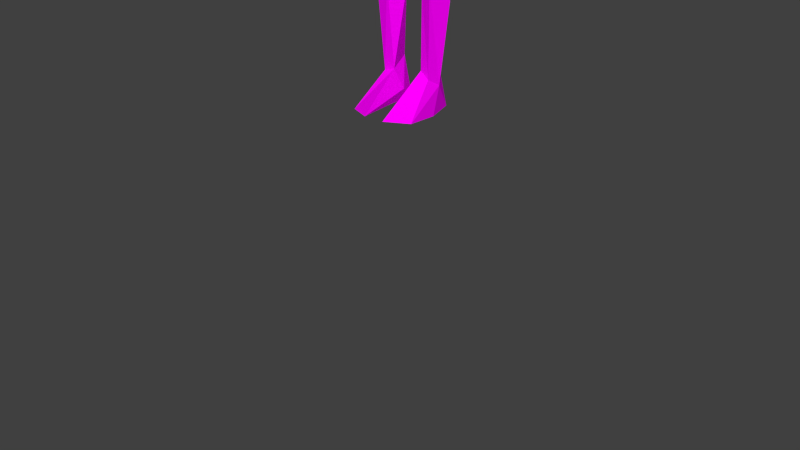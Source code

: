 # Source: woodenBoss.blend  (saved by Blender 3.2.14; exported with 4.5.12 LTS)
import bpy
from mathutils import Matrix  # noqa: F401  (used for matrix-valued properties, if any)

bpy.ops.wm.read_factory_settings(use_empty=True)
scene = bpy.context.scene
scene.name = 'Scene'

# ---- collections
col_collection_1 = bpy.data.collections.new('Collection 1'); scene.collection.children.link(col_collection_1)

# ---- images (referenced by path relative to the original .blend; pixels are not part of the script)
import os
ASSET_DIR = os.environ.get("B2B_ASSET_DIR", "")  # directory of the original .blend (textures are referenced by path, not embedded)
HERE = os.path.dirname(os.path.abspath(__file__))  # packed textures are extracted next to this script under _unpacked/

def load_image(name, relpath, width, height, colorspace="sRGB"):
    """Load a texture the original file referenced (path relative to the .blend, or extracted next to this script)."""
    p = next((c for c in (os.path.join(HERE, relpath), os.path.join(ASSET_DIR, relpath)) if relpath and os.path.exists(c)), "")
    if p:
        img = bpy.data.images.load(p, check_existing=True)
        img.name = name
    else:  # same state as the original file: an image datablock whose file is absent (Cycles renders it pink)
        img = bpy.data.images.new(name, width, height)
        img.source = "FILE"
        img.filepath = "//" + (relpath or name)
    img.colorspace_settings.name = colorspace
    return img
img_woodenskintex_png = load_image('woodenSkinTex.png', 'woodenSkinTex.png', 1024, 1024, 'sRGB')
img_stonetexturetex_png = load_image('stoneTextureTex.png', 'stoneTextureTex.png', 1024, 1024, 'sRGB')

# ---- materials (node trees are filled in below, after node groups)
mat_wooden_body = bpy.data.materials.new('Wooden Body')
mat_wooden_body.use_transparent_shadow = False
mat_stone_leg = bpy.data.materials.new('Stone Leg')
mat_stone_leg.use_transparent_shadow = False

# ---- material node trees
mat_wooden_body.use_nodes = True; mat_wooden_body.node_tree.nodes.clear()
_N = mat_wooden_body.node_tree.nodes; _L = mat_wooden_body.node_tree.links
n0 = _N.new('ShaderNodeOutputMaterial'); n0.name = 'Material Output'; n0.location = (300, 300)
n1 = _N.new('ShaderNodeBsdfPrincipled'); n1.name = 'Principled BSDF'; n1.location = (10, 300)
n1.distribution = 'GGX'
n1.subsurface_method = 'RANDOM_WALK_SKIN'
n1.inputs[2].default_value = 1.0
n1.inputs[3].default_value = 1.45
n1.inputs[11].default_value = 1.01
n1.inputs[13].default_value = 0.0
n1.inputs[20].default_value = 0.0
n1.inputs[27].default_value = (0.0, 0.0, 0.0, 1.0)
n1.inputs[28].default_value = 1.0
n2 = _N.new('ShaderNodeMapping'); n2.name = 'Mapping'; n2.location = (-590, 144)
n2.width = 240
n3 = _N.new('ShaderNodeTexCoord'); n3.name = 'Texture Coordinate'; n3.location = (-790, 127)
n4 = _N.new('ShaderNodeTexImage'); n4.name = 'Image Texture'; n4.location = (-290, 115)
n4.image = img_woodenskintex_png
n4.interpolation = 'Closest'
_L.new(n1.outputs[0], n0.inputs[0])
_L.new(n4.outputs[0], n1.inputs[0])
_L.new(n2.outputs[0], n4.inputs[0])
_L.new(n3.outputs[2], n2.inputs[0])
n0.is_active_output = True
mat_stone_leg.use_nodes = True; mat_stone_leg.node_tree.nodes.clear()
_N = mat_stone_leg.node_tree.nodes; _L = mat_stone_leg.node_tree.links
n0 = _N.new('ShaderNodeOutputMaterial'); n0.name = 'Material Output'; n0.location = (300, 300)
n1 = _N.new('ShaderNodeBsdfPrincipled'); n1.name = 'Principled BSDF'; n1.location = (10, 300)
n1.distribution = 'GGX'
n1.subsurface_method = 'RANDOM_WALK_SKIN'
n1.inputs[2].default_value = 1.0
n1.inputs[3].default_value = 1.45
n1.inputs[11].default_value = 1.01
n1.inputs[13].default_value = 0.0
n1.inputs[20].default_value = 0.0
n1.inputs[27].default_value = (0.0, 0.0, 0.0, 1.0)
n1.inputs[28].default_value = 1.0
n2 = _N.new('ShaderNodeMapping'); n2.name = 'Mapping'; n2.location = (-490, 111)
n2.width = 240
n3 = _N.new('ShaderNodeTexCoord'); n3.name = 'Texture Coordinate'; n3.location = (-690, 94)
n4 = _N.new('ShaderNodeTexImage'); n4.name = 'Image Texture'; n4.location = (-190, 82)
n4.image = img_stonetexturetex_png
n4.interpolation = 'Closest'
_L.new(n1.outputs[0], n0.inputs[0])
_L.new(n4.outputs[0], n1.inputs[0])
_L.new(n2.outputs[0], n4.inputs[0])
_L.new(n3.outputs[2], n2.inputs[0])
n0.is_active_output = True

# ---- world
world_world = bpy.data.worlds.new('World'); scene.world = world_world
world_world.color = (0.05088, 0.05088, 0.05088)
world_world.use_sun_shadow = False
world_world.sun_shadow_jitter_overblur = 0.0
world_world.cycles.sampling_method = 'MANUAL'
world_world.cycles.sample_map_resolution = 256

# ---- meshes
me_male = bpy.data.meshes.new('male')
me_male.from_pydata([(0.09438, -0.138, 2.533), (0.0953, -0.09768, 2.254), (0.1818, -0.04171, 2.424), (0.01669, -0.02997, 2.345), (0.1181, 0.04721, 2.28), (0.152, 0.09505, 2.715), (0.06343, 0.04993, 2.272), (0.0796, -0.03019, 2.125), (0.03737, 0.03317, 2.101), (0.1268, -0.04319, 2.156), (0.1658, 0.03533, 2.083), (0.09746, 0.1072, 2.097), (0.0681, -0.01757, 1.797), (0.03823, 0.02642, 1.695), (0.1069, -0.01961, 1.767), (0.08338, 0.07686, 1.808), (0.1242, 0.03073, 1.736), (0.1077, 0.1012, 1.626), (0.1395, -0.02392, 1.625), (0.05784, 0.09707, 1.621), (0.038, -0.06844, 1.64), (0.03634, -0.2163, 1.634), (0.1752, -0.004711, 2.875), (0.03994, 0.08172, 2.711), (-0.0034, 0.1306, 2.831), (0.137, 0.1369, 2.82), (-0.005125, -0.007663, 2.709), (0.05349, -0.0965, 2.772), (0.153, 0.01418, 3.087), (0.2229, 0.006223, 3.365), (0.3399, 0.01466, 3.406), (0.3664, 0.07516, 3.436), (0.3225, 0.1278, 3.408), (0.2443, 0.1408, 3.351), (0.2327, 0.08301, 3.316), (0.07371, 0.07386, 3.476), (0.1366, 0.1479, 3.428), (0.1045, 0.1872, 3.352), (0.4671, 0.005668, 3.349), (0.5205, 0.1124, 3.359), (0.826, 0.02799, 3.384), (0.828, 0.05975, 3.345), (0.8231, 0.0463, 3.403), (0.8398, 0.08955, 3.389), (0.1327, 0.1777, 3.225), (0.1243, -0.07982, 3.243), (0.1079, -0.1207, 2.905), (0.9474, 0.01944, 3.354), (0.9099, -0.001621, 3.356), (0.9595, 0.1128, 3.357), (1.094, 0.001477, 3.375), (1.042, 0.1304, 3.374), (0.1437, -0.1692, 1.637), (0.919, 0.004785, 3.322), (1.005, -0.006943, 3.335), (0.03071, 0.1102, 3.548), (0.02424, -0.09281, 3.582), (0.01977, -0.08215, 3.653), (0.05019, -0.08047, 3.652), (0.02881, -0.08156, 3.661), (0.03619, -0.08541, 3.647), (0.08037, 0.03069, 3.606), (0.05299, -0.08313, 3.688), (0.04263, -0.006465, 3.531), (0.07311, -0.01704, 3.751), (0.03285, 0.09387, 3.779), (0.09132, 0.04901, 3.667), (0.06597, 0.1115, 3.712), (-0.1046, -0.139, 2.532), (-0.1036, -0.0981, 2.255), (-0.2072, -0.04205, 2.542), (-0.02812, -0.02743, 2.329), (-0.1297, 0.04692, 2.273), (-0.07298, 0.05048, 2.269), (-0.09147, -0.03404, 2.134), (-0.04817, 0.03494, 2.104), (-0.1498, -0.02755, 2.136), (-0.1772, 0.03496, 2.077), (-0.1081, 0.1074, 2.1), (-0.07102, -0.01572, 1.775), (-0.1162, -0.01997, 1.762), (-0.09304, 0.0773, 1.807), (-0.1334, 0.03149, 1.77), (-0.1228, 0.09886, 1.622), (-0.06896, 0.09719, 1.621), (-0.05969, -0.04464, 1.636), (-0.04999, -0.2215, 1.636), (-0.1614, -0.1583, 1.622), (-0.1742, -0.001517, 2.97), (-0.1548, 0.1194, 2.8), (-0.06846, 0.0862, 2.685), (-0.1186, 0.07428, 3.0), (-0.006288, 0.127, 2.752), (-0.07048, -0.09792, 2.782), (-0.1343, -0.101, 2.889), (-0.005133, -0.1383, 2.984), (0.08705, 0.09082, 2.995), (-0.00516, -0.1101, 3.241), (-0.2327, 0.00426, 3.363), (-0.3516, 0.01502, 3.406), (-0.3574, 0.07692, 3.438), (-0.3104, 0.1308, 3.409), (-0.2654, 0.142, 3.36), (-0.1424, 0.1728, 3.211), (-0.2376, 0.08581, 3.319), (0.0556, -0.07836, 3.343), (0.04214, -0.01345, 3.433), (-0.06574, 0.0002202, 3.439), (-0.0936, -0.05166, 3.376), (-0.0807, 0.06844, 3.479), (-0.1483, 0.1674, 3.411), (-0.4656, 0.005919, 3.35), (-0.6797, 0.06144, 3.413), (-0.4867, 0.05682, 3.318), (-0.8427, 0.02675, 3.385), (-0.8433, 0.05676, 3.343), (-0.8561, 0.09592, 3.378), (-0.1357, -0.07935, 3.247), (-0.06224, -0.1457, 2.912), (-0.00563, -0.1309, 2.806), (-0.04392, 0.1081, 3.553), (-0.9538, 0.007316, 3.363), (-1.104, 0.002505, 3.379), (-1.041, 0.1302, 3.373), (-0.04498, 0.01448, 1.687), (-0.9393, 0.009491, 3.331), (-1.008, -0.0193, 3.331), (0.01078, -0.1002, 3.585), (-0.003637, -0.1035, 3.583), (-0.004891, -0.1236, 3.613), (-0.005958, -0.09402, 3.528), (-0.03382, -0.09312, 3.584), (-0.02794, -0.07953, 3.651), (-0.05935, -0.0792, 3.65), (-0.04216, -0.08701, 3.659), (-0.07629, -0.03924, 3.592), (-0.005678, -0.09565, 3.657), (-0.01898, -0.02474, 3.517), (-0.005065, 0.1465, 3.668), (-0.08509, 0.03036, 3.603), (-0.1023, 0.04788, 3.667), (-0.003223, -0.05926, 3.775), (-0.0783, -0.03466, 3.755), (-0.07916, 0.1042, 3.734)], [], [(3, 1, 0), (9, 2, 1), (9, 10, 2), (11, 6, 4), (18, 20, 19), (25, 24, 96), (28, 46, 22), (32, 33, 37), (38, 30, 29), (32, 39, 33), (39, 34, 33), (40, 42, 31), (34, 39, 41), (34, 29, 45), (33, 34, 44), (44, 34, 28), (28, 45, 46), (45, 28, 34), (36, 37, 55), (46, 119, 27), (95, 46, 97), (95, 118, 46), (43, 42, 51), (21, 52, 14), (14, 52, 16), (18, 17, 16), (20, 21, 13), (20, 13, 19), (48, 54, 47), (47, 54, 53), (106, 105, 29), (23, 5, 6), (58, 62, 59), (63, 56, 130), (35, 63, 106), (138, 67, 55), (55, 61, 35), (60, 127, 56), (66, 67, 64), (61, 55, 67), (47, 50, 48), (69, 71, 68), (73, 72, 89), (74, 79, 75), (89, 92, 90), (24, 89, 91), (92, 23, 90), (23, 26, 90), (26, 27, 93), (91, 96, 24), (44, 103, 110), (99, 111, 98), (98, 107, 99), (104, 102, 103), (91, 103, 96), (108, 105, 106), (111, 114, 115), (118, 95, 97), (88, 91, 89), (110, 37, 44), (110, 109, 120), (122, 114, 112), (115, 123, 116), (116, 123, 112), (81, 124, 84), (124, 85, 84), (123, 125, 121), (126, 121, 125), (108, 107, 98), (89, 90, 73), (68, 93, 94), (131, 130, 128), (133, 134, 135), (132, 133, 136), (127, 129, 131), (137, 107, 106), (139, 120, 109), (139, 109, 135), (135, 131, 133), (135, 140, 139), (138, 143, 65), (140, 143, 139), (129, 136, 131), (132, 136, 134), (7, 1, 3, 8), (2, 0, 1), (2, 4, 5), (6, 5, 4), (4, 2, 10, 11), (7, 9, 1), (8, 3, 6, 11), (7, 8, 13, 12), (15, 11, 10, 16), (15, 13, 8, 11), (14, 9, 7, 12), (16, 10, 9, 14), (92, 25, 5, 23), (17, 18, 19), (35, 106, 30, 31), (25, 92, 24), (96, 28, 22), (37, 33, 44), (32, 36, 35, 31), (32, 37, 36), (43, 39, 31, 42), (37, 120, 55), (38, 40, 30), (30, 40, 31), (34, 38, 29), (39, 32, 31), (38, 34, 41), (51, 49, 41, 43), (29, 30, 106), (45, 29, 105), (45, 105, 97), (96, 44, 28), (38, 41, 40), (39, 43, 41), (46, 45, 97), (119, 46, 118), (22, 5, 25), (22, 25, 96), (36, 55, 35), (40, 48, 42), (20, 18, 52, 21), (48, 40, 41, 53), (18, 16, 52), (16, 17, 15), (17, 19, 15), (15, 19, 13), (12, 21, 14), (13, 21, 12), (23, 6, 3, 26), (47, 53, 49), (41, 49, 53), (48, 53, 54), (26, 3, 0, 27), (2, 22, 46, 0), (5, 22, 2), (0, 46, 27), (56, 63, 61, 58), (141, 136, 62), (137, 63, 130), (136, 57, 59, 62), (56, 128, 130), (127, 60, 57, 136), (64, 62, 61, 66), (106, 63, 137), (62, 64, 141), (35, 61, 63), (47, 49, 51, 50), (58, 61, 62), (58, 60, 56), (64, 65, 141), (64, 67, 65), (138, 65, 67), (66, 61, 67), (127, 136, 129), (48, 50, 42), (42, 50, 51), (69, 68, 70, 76), (89, 72, 76, 70), (74, 75, 71, 69), (72, 78, 77, 76), (74, 69, 76), (73, 71, 75, 78), (81, 82, 77, 78), (78, 72, 73), (81, 78, 75, 79), (80, 79, 74, 76), (82, 80, 76, 77), (83, 84, 85, 87), (81, 79, 124), (99, 107, 109, 100), (24, 92, 89), (102, 110, 103), (101, 100, 109, 110), (102, 101, 110), (112, 114, 99, 100), (110, 120, 37), (99, 114, 111), (113, 104, 98, 111), (104, 103, 91, 88), (102, 112, 101), (100, 101, 112), (104, 113, 102), (104, 117, 98), (117, 105, 108), (108, 98, 117), (97, 105, 117), (96, 103, 44), (88, 94, 117, 104), (115, 116, 102, 113), (113, 111, 115), (97, 117, 94, 118), (112, 102, 116), (94, 93, 119, 118), (93, 27, 119), (87, 86, 79, 80), (106, 107, 108), (122, 121, 114), (112, 123, 122), (115, 114, 126, 125), (85, 86, 87), (86, 85, 124), (124, 79, 86), (81, 83, 82), (81, 84, 83), (80, 82, 87), (87, 82, 83), (121, 126, 114), (90, 26, 71, 73), (125, 123, 115), (26, 93, 68, 71), (70, 68, 94, 88), (70, 88, 89), (134, 136, 141, 142), (65, 143, 142, 141), (137, 130, 135), (131, 135, 130), (137, 109, 107), (135, 109, 137), (120, 138, 55), (142, 140, 135), (135, 134, 142), (133, 131, 136), (140, 142, 143), (138, 120, 143), (139, 143, 120), (121, 122, 123)])
me_male.polygons.foreach_set('material_index', [1, 1, 1, 1, 1, 0, 0, 0, 0, 0, 0, 0, 0, 0, 0, 0, 0, 0, 0, 0, 0, 0, 0, 1, 1, 1, 1, 1, 0, 0, 0, 1, 0, 0, 0, 0, 0, 0, 0, 0, 0, 0, 0, 0, 0, 0, 0, 0, 0, 0, 0, 0, 0, 0, 0, 0, 0, 0, 0, 0, 0, 0, 0, 0, 0, 0, 0, 0, 0, 0, 0, 0, 0, 0, 0, 0, 0, 0, 0, 0, 0, 0, 0, 0, 1, 1, 1, 1, 1, 1, 1, 1, 1, 1, 1, 1, 0, 1, 0, 0, 0, 0, 0, 0, 0, 0, 0, 0, 0, 0, 0, 0, 0, 0, 0, 0, 0, 0, 0, 0, 1, 0, 0, 0, 1, 0, 1, 1, 1, 1, 1, 1, 1, 0, 0, 0, 1, 1, 1, 1, 0, 0, 0, 0, 0, 0, 0, 0, 0, 0, 0, 0, 0, 0, 0, 0, 0, 0, 0, 0, 0, 0, 0, 0, 0, 0, 0, 0, 0, 0, 0, 0, 0, 0, 0, 0, 0, 0, 0, 0, 0, 0, 0, 0, 0, 0, 0, 0, 0, 0, 0, 0, 0, 0, 0, 0, 0, 0, 0, 0, 0, 0, 0, 0, 0, 0, 0, 0, 0, 0, 0, 0, 0, 0, 0, 0, 0, 0, 0, 0, 0, 0, 0, 0, 0, 0, 0, 0, 0, 0])
_uv = me_male.uv_layers.new(name='UVMap')
_uv.uv.foreach_set('vector', [-0.5672, 0.7253, -0.4736, 0.6373, -0.4736, 0.9432, 1.259, -0.1398, 1.259, 0.1569, 1.197, -0.0428, 1.093, 0.7495, 1.155, 0.6565, 1.155, 1.035, 1.532, 1.293, 1.532, 1.495, 1.486, 1.493, 1.026, 1.237, 1.026, 1.358, 0.9064, 1.265, 0.1959, 0.981, 0.3042, 0.9211, 0.3042, 1.128, 0.5993, 0.9682, 0.7745, 0.8638, 0.7745, 1.013, 1.579, -0.1412, 1.548, -0.2389, 1.579, -0.3932, 1.494, -0.3494, 1.453, -0.491, 1.494, -0.6144, 1.414, 0.3179, 1.46, 0.1045, 1.46, 0.4054, 0.3861, 0.9874, 0.3861, 1.304, 0.332, 1.28, -0.1297, 0.3968, -0.151, 0.3894, -0.1297, -0.1066, -0.5796, 0.7643, -0.6214, 0.4521, -0.5796, 0.1183, 1.411, 0.6372, 1.346, 0.5854, 1.411, 0.4111, 0.6921, 1.406, 0.6921, 1.48, 0.555, 1.463, 0.1992, 0.6167, 0.1992, 0.7954, 0.0212, 0.649, 0.4857, -0.4545, 0.5839, -0.609, 0.5839, -0.2393, 0.5896, -0.4925, 0.7152, -0.609, 0.7152, -0.3357, 1.038, 1.308, 1.087, 1.232, 1.087, 1.474, 0.8101, -0.1987, 0.9293, -0.2517, 0.9293, -0.1692, 0.9419, 0.1076, 1.012, -0.01251, 1.012, 0.3713, 1.21, 1.336, 1.272, 1.277, 1.272, 1.464, 1.554, 0.1459, 1.584, 0.1106, 1.584, 0.3661, 0.8725, 1.229, 0.7936, 1.153, 0.8725, 0.9606, 1.465, 0.3148, 1.51, 0.1045, 1.51, 0.3473, 0.5868, 1.243, 0.5868, 1.383, 0.4944, 1.305, -0.6214, 1.296, -0.596, 1.139, -0.596, 1.41, 1.54, 0.04617, 1.484, -0.04854, 1.54, -0.1355, 1.309, 1.509, 1.309, 1.615, 1.289, 1.548, 1.427, 1.572, 1.455, 1.509, 1.455, 1.605, 0.1739, 0.9746, 0.1739, 1.095, 0.0212, 1.044, 0.3892, 0.3797, 0.3892, 0.5019, 0.0212, 0.3868, 0.3251, -0.2064, 0.3251, -0.167, 0.3067, -0.1984, 1.087, 1.48, 1.087, 1.59, 1.038, 1.568, 1.282, 1.581, 1.21, 1.522, 1.282, 1.469, -0.1143, 1.391, -0.05597, 1.328, -0.05597, 1.509, 0.8697, 1.404, 0.8697, 1.524, 0.7936, 1.413, -0.2681, 0.4304, -0.2681, 0.5054, -0.2805, 0.5006, 1.545, -0.08363, 1.6, -0.1355, 1.6, 0.01045, 1.185, 0.6508, 1.093, 0.6424, 1.185, 0.5062, -0.008476, 1.13, 0.009283, 0.9705, 0.009283, 1.171, 0.4873, 0.9926, 0.3949, 0.9245, 0.4873, 0.6897, 0.9866, 0.9642, 0.9401, 0.9513, 0.9866, 0.377, 1.053, -0.6144, 1.053, -0.2246, 0.9868, -0.5758, 0.6101, 0.4816, 0.529, 0.3492, 0.6101, 0.3217, 0.1842, 0.8011, 0.1842, 0.9689, 0.0212, 0.8909, -0.4627, 1.498, -0.4627, 1.581, -0.5443, 1.522, -0.3571, 1.442, -0.2834, 1.391, -0.2834, 1.516, -0.2697, 1.385, -0.3571, 1.314, -0.2697, 1.241, -0.0001057, 0.5025, -0.0001057, 0.7261, -0.1439, 0.6366, -0.498, 0.0631, -0.2681, 0.05719, -0.2681, 0.2736, 1.48, 0.5112, 1.523, 0.3844, 1.523, 0.6372, 1.346, -0.4255, 1.393, -0.6144, 1.393, -0.3024, 1.427, 1.336, 1.48, 1.293, 1.48, 1.504, -0.1235, 0.3407, -0.0001057, 0.1436, -0.0001057, 0.4968, 0.881, 1.399, 0.7936, 1.275, 0.881, 1.234, 1.34, -0.2017, 1.297, -0.6087, 1.34, -0.6144, -0.5848, 1.134, -0.6214, 1.045, -0.5848, 0.77, 0.7778, 1.245, 0.6978, 1.218, 0.7778, 1.018, 0.3861, 0.9817, 0.3099, 0.7177, 0.3861, 0.6167, 1.36, 1.503, 1.306, 1.371, 1.36, 1.302, 0.8043, 0.9522, 0.7884, 0.6682, 0.8043, 0.4864, 1.565, 0.3844, 1.565, 0.6153, 1.528, 0.4169, 0.8881, 1.173, 0.9007, 0.9699, 0.9007, 1.371, 0.4786, 1.44, 0.4099, 1.313, 0.4786, 1.236, 1.55, -0.558, 1.6, -0.6144, 1.6, -0.4596, -0.12, 1.198, -0.12, 1.375, -0.1463, 1.358, 1.527, -0.3239, 1.5, -0.3893, 1.527, -0.4046, 1.425, 0.7109, 1.483, 0.6565, 1.483, 0.8551, 0.7417, 0.4259, 0.6834, 0.285, 0.7417, -0.1613, 1.295, 0.5529, 1.248, 0.2827, 1.295, 0.1626, 1.433, -0.004352, 1.433, 0.06327, 1.409, 0.0111, 0.005597, -0.08241, 0.01518, -0.1012, 0.01518, -0.004577, 0.005597, 0.0336, 0.01345, 0.001126, 0.01345, 0.0624, 0.3492, 0.333, 0.3774, 0.3102, 0.3774, 0.3655, 0.7172, 1.504, 0.7866, 1.456, 0.7866, 1.574, 0.4858, 1.446, 0.4858, 1.556, 0.4099, 1.547, 1.539, 1.161, 1.588, 1.036, 1.588, 1.204, 1.244, 0.576, 1.244, 0.6508, 1.191, 0.6135, 1.403, -0.004352, 1.403, 0.1237, 1.372, 0.06132, -0.363, 1.315, -0.363, 1.432, -0.4572, 1.383, 1.279, 1.371, 1.3, 1.277, 1.3, 1.44, -0.1578, 0.4463, -0.1297, 0.4025, -0.1297, 0.4879, 0.3308, -0.1805, 0.3416, -0.2077, 0.3416, -0.167, 1.028, 0.6129, 0.9923, 0.4614, 1.088, 0.377, 1.088, 0.6508, -0.2624, 0.6663, -0.1638, 0.5339, -0.1638, 0.8398, 0.0212, 0.04828, 0.1189, -0.1012, 0.1189, 0.374, 1.204, 0.6565, 1.204, 1.147, 1.16, 0.6756, 0.7012, 0.6081, 0.7669, 0.4316, 0.7669, 0.8101, 0.6834, 0.8161, 1.621, -0.1412, 1.584, -0.1824, 1.621, -0.2996, 1.118, 0.1163, 1.141, -0.1558, 1.191, -0.04607, 1.191, 0.1569, 0.8725, 0.9549, 0.81, 0.9252, 0.8325, 0.4864, 0.8725, 0.5992, 0.7486, -0.2955, 0.7209, -0.609, 0.8044, -0.6019, 0.8044, -0.2233, 0.1174, 0.5897, 0.0212, 0.5216, 0.3602, 0.5076, 0.3602, 0.611, 1.34, 0.1626, 1.34, 0.5851, 1.301, 0.5486, 1.306, 0.1929, -0.3296, 0.8881, -0.3577, 0.5113, -0.2863, 0.4304, -0.2863, 0.8529, 0.6203, 1.371, 0.6203, 1.543, 0.5285, 1.511, 0.5588, 1.395, 1.571, 0.5886, 1.608, 0.4572, 1.608, 0.6153, 0.9007, -0.5759, 0.9811, -0.6144, 0.9811, -0.2892, 0.9259, -0.2574, -0.2542, 1.5, -0.1366, 1.421, -0.1366, 1.506, -0.2237, -0.2597, -0.1297, -0.3438, -0.1297, -0.1123, 0.00526, 1.323, -0.1143, 1.285, 0.00526, 1.181, 1.135, 0.44, 1.118, 0.2376, 1.188, 0.1626, 1.188, 0.4827, 1.419, 0.6565, 1.419, 0.9085, 1.36, 0.8455, 0.7767, 0.3542, 0.7475, 0.00819, 0.8145, -0.1613, 0.8145, 0.3355, 1.447, -0.6144, 1.447, -0.3308, 1.398, -0.381, 1.068, 0.2313, 1.112, -0.1558, 1.112, 0.3713, 0.9344, 0.377, 0.9344, 0.9041, 0.8782, 0.406, 0.3042, 1.233, 0.1019, 1.171, 0.3042, 1.134, 1.479, 1.065, 1.479, 1.287, 1.427, 1.244, 0.6181, 0.09707, 0.6777, -0.1613, 0.6777, 0.4847, 1.529, 1.036, 1.533, 1.128, 1.533, 1.282, 1.494, 1.255, 1.379, 1.188, 1.422, 1.065, 1.422, 1.391, 0.5993, 1.17, 0.6921, 1.018, 0.6921, 1.223, -0.2542, 1.335, -0.1619, 1.281, -0.1619, 1.415, -0.1143, 0.9592, -0.0001057, 0.7318, -0.0001057, 0.9648, 1.305, 0.6565, 1.305, 1.052, 1.264, 1.044, 1.355, 0.6565, 1.355, 1.005, 1.311, 0.9899, 0.48, -0.2252, 0.3735, -0.5682, 0.48, -0.609, 1.363, -0.1735, 1.363, -0.01005, 1.265, -0.1457, 0.09615, 1.134, 0.09615, 1.34, 0.0178, 1.27, -0.3463, 1.137, -0.4679, 1.074, -0.3463, 0.9462, 1.422, 1.396, 1.422, 1.575, 1.375, 1.497, 0.3104, 1.086, 0.3263, 0.9874, 0.3263, 1.106, 1.214, 1.111, 1.3, 1.065, 1.3, 1.223, 1.21, 1.272, 0.1371, 0.318, 0.2149, 0.3111, 0.2149, 0.3653, 0.1246, 0.3526, 1.346, 0.2702, 1.409, 0.1626, 1.409, 0.4054, 1.095, 1.443, 1.148, 1.318, 1.148, 1.518, -0.4629, 1.437, -0.4629, 1.492, -0.617, 1.446, 1.475, 0.4322, 1.475, 0.6372, 1.417, 0.5528, 1.478, -0.2342, 1.478, 0.04617, 1.439, -0.217, 1.087, 0.6565, 1.087, 0.9276, 0.9923, 0.6755, 0.6124, -0.1613, 0.6124, 0.316, 0.5329, 0.2408, 0.529, -0.1547, 1.594, 1.497, 1.62, 1.463, 1.62, 1.593, 0.3861, 1.428, 0.2882, 1.341, 0.3861, 1.31, 1.593, 0.7267, 1.567, 0.7098, 1.593, 0.621, 0.2486, -0.5626, 0.2486, -0.167, 0.1246, -0.3576, 0.1556, -0.6209, 0.1189, -0.6209, 0.1189, -0.1307, 0.005614, -0.1069, 0.005597, -0.5101, 0.2471, 0.002517, 0.3435, -0.1613, 0.3435, 0.3289, 1.258, 0.6565, 1.258, 1.06, 1.21, 0.9154, 0.1807, 1.498, 0.1673, 1.389, 0.2431, 1.372, 0.2431, 1.506, 1.178, -0.1783, 1.122, -0.2903, 1.178, -0.2937, 0.7755, 0.4223, 0.8145, 0.3722, 0.8145, 0.4807, 0.5931, 1.039, 0.5778, 1.014, 0.5804, 1.002, 0.5931, 0.9657, 0.301, -0.1994, 0.301, -0.167, 0.2543, -0.1698, 1.284, 0.6508, 1.25, 0.5897, 1.26, 0.5753, 1.284, 0.5698, -0.4736, 1.326, -0.4736, 1.428, -0.5899, 1.394, -0.5641, 1.333, 1.588, 1.576, 1.538, 1.491, 1.588, 1.463, 0.08761, 1.51, 0.1616, 1.476, 0.1616, 1.574, -0.4483, 1.537, -0.363, 1.437, -0.363, 1.537, 1.367, 0.1569, 1.288, 0.1558, 1.265, 0.06797, 1.367, -0.004352, 0.8754, 1.535, 0.8994, 1.404, 0.8994, 1.559, -0.2704, 0.5925, -0.2805, 0.582, -0.2704, 0.5111, 1.484, -0.204, 1.542, -0.3117, 1.542, -0.1412, 0.3861, 1.434, 0.3861, 1.579, 0.3285, 1.542, 1.405, 0.9142, 1.405, 1.054, 1.36, 0.9935, 1.594, 1.122, 1.618, 1.06, 1.618, 1.204, 0.3883, 0.5076, 0.3883, 0.5886, 0.3659, 0.5395, 1.163, 1.346, 1.204, 1.153, 1.204, 1.452, 0.3042, 0.6167, 0.3042, 0.9154, 0.2049, 0.8374, -0.3929, -0.09379, -0.1595, -0.1018, -0.1595, 0.05149, -0.498, -0.01428, -0.5037, -0.6209, -0.5037, -0.04351, -0.555, 0.1126, -0.6214, -0.3229, -0.2309, 0.8923, -0.1682, 0.8455, -0.1682, 1.099, -0.2624, 1.036, -0.01418, 0.9705, -0.01418, 1.169, -0.09981, 1.176, -0.1143, 1.08, 1.158, 1.594, 1.204, 1.457, 1.204, 1.615, 1.087, 1.129, 1.036, 1.227, 1.015, 0.9742, 1.087, 0.9333, 0.8415, -0.575, 0.895, -0.609, 0.895, -0.2725, 0.8101, -0.2574, 1.535, 0.6561, 1.535, 0.8551, 1.489, 0.8426, 0.602, 0.8106, 0.5993, 0.4904, 0.6777, 0.4966, 0.6777, 0.8581, 1.242, 0.5694, 1.203, 0.56, 1.193, 0.1703, 1.242, 0.1626, 1.071, -0.6059, 1.117, -0.6144, 1.117, -0.2076, 1.059, -0.2697, -0.2697, 1.228, -0.3143, 1.235, -0.3406, 1.084, -0.2697, 0.9462, 0.5493, 1.561, 0.4927, 1.48, 0.5493, 1.406, 1.131, -0.3026, 1.122, -0.6144, 1.189, -0.6026, 1.189, -0.2994, 1.425, 0.8836, 1.488, 0.8608, 1.488, 1.03, -0.4736, 1.16, -0.5775, 1.118, -0.4736, 0.9489, -0.4288, 0.6811, -0.374, 0.6373, -0.374, 0.9405, -0.4679, 0.8539, 0.9851, 1.414, 1.027, 1.364, 1.027, 1.544, 0.8996, 0.01541, 0.9362, -0.1613, 0.9362, 0.3713, 0.8782, 0.3649, -0.3634, 0.4304, -0.3634, 0.6316, -0.5672, 0.5287, 1.062, -0.1613, 1.062, 0.3713, 1.018, -0.03548, 0.5721, 0.9657, 0.5721, 1.237, 0.4944, 1.232, 0.5207, 0.9819, 0.3678, -0.2252, 0.2543, -0.3315, 0.2913, -0.5808, 0.3678, -0.6209, -0.12, 0.7318, -0.12, 1.193, -0.1559, 0.7882, 1.248, -0.5534, 1.292, -0.6144, 1.292, -0.2075, 1.155, 1.041, 1.155, 1.312, 1.095, 1.064, 1.434, -0.2342, 1.434, -0.01005, 1.369, -0.1779, 0.4786, 0.9983, 0.4786, 1.23, 0.3949, 1.102, 0.71, -0.1797, 0.5896, -0.2261, 0.71, -0.33, 0.1019, 1.348, 0.1616, 1.239, 0.1616, 1.471, -0.0001057, -0.3495, -0.2237, -0.5511, -0.0001057, -0.6209, -0.3608, -0.2252, -0.4266, -0.1075, -0.498, -0.4847, -0.3608, -0.6209, 0.4793, -0.1497, 0.5233, -0.1613, 0.5233, 0.4807, 0.4539, 0.2361, 1.195, -0.584, 1.242, -0.6144, 1.242, -0.2017, -0.2578, 0.5995, -0.2578, 0.7449, -0.5569, 0.7258, -0.5369, 0.6343, 0.8202, 0.2944, 0.8725, -0.1613, 0.8725, 0.4807, 0.9064, 1.504, 0.9156, 1.37, 0.9794, 1.364, 0.9794, 1.495, 1.621, -0.44, 1.621, -0.3053, 1.584, -0.3724, 0.4944, 0.7484, 0.5919, 0.6897, 0.5919, 0.96, 0.5529, 0.9534, 1.589, 1.457, 1.538, 1.359, 1.589, 1.293, 1.608, 0.3954, 1.59, 0.2329, 1.608, 0.1106, 0.4482, 0.3045, 0.3492, -0.07543, 0.4482, -0.1613, 0.7045, 1.486, 0.7045, 1.541, 0.555, 1.522, 0.6156, 1.504, -0.363, 1.309, -0.4679, 1.174, -0.363, 1.143, 1.548, 0.3661, 1.516, 0.179, 1.548, 0.1045, 0.9866, 1.232, 0.9064, 1.219, 0.9866, 0.9699, 0.00526, 1.328, 0.00526, 1.532, -0.04548, 1.369, 1.545, -0.4103, 1.5, -0.6061, 1.545, -0.6144, 1.567, 0.779, 1.595, 0.7324, 1.595, 0.9944, 0.3949, 0.5656, 0.5919, 0.5076, 0.5919, 0.684, 0.9951, 1.005, 1.009, 0.9333, 1.009, 1.128, -0.1667, 0.5099, -0.2624, 0.5282, -0.2451, 0.116, -0.1667, 0.05719, 1.306, 1.219, 1.373, 1.065, 1.373, 1.296, -0.2294, -0.2081, -0.3269, -0.1391, -0.3551, -0.4137, -0.2294, -0.6209, -0.0001057, 0.1229, -0.1178, 0.1379, -0.08583, -0.2502, -0.0001057, -0.3438, 0.2414, -0.1613, 0.2414, 0.3054, 0.1246, 0.1373, 1.53, 0.8646, 1.561, 0.8608, 1.561, 0.9944, 1.494, 0.9806, -0.1619, 1.276, -0.2624, 1.258, -0.2297, 1.112, -0.1619, 1.105, 1.477, -0.3251, 1.477, -0.2479, 1.398, -0.309, 1.502, 1.565, 1.532, 1.501, 1.532, 1.62, -0.55, 1.6, -0.617, 1.506, -0.55, 1.498, 0.07797, 1.345, 0.07797, 1.514, 0.0178, 1.413, 0.2637, 1.548, 0.3228, 1.434, 0.3228, 1.574, 0.1673, 1.249, 0.2697, 1.239, 0.2697, 1.367, 0.4482, 0.4873, 0.3975, 0.4165, 0.4482, 0.3102, 1.36, 1.509, 1.36, 1.588, 1.315, 1.526, -0.5739, 0.2215, -0.5089, 0.1183, -0.5089, 0.2706, 0.7172, 1.363, 0.7778, 1.25, 0.7778, 1.45, 0.9419, -0.08234, 1.011, -0.2179, 1.011, -0.01821, -0.5851, 1.244, -0.4736, 1.166, -0.4736, 1.32])
me_male.materials.append(mat_wooden_body)
me_male.materials.append(mat_stone_leg)
me_male.use_remesh_preserve_volume = False
me_male.use_remesh_preserve_attributes = False
me_male.use_mirror_vertex_groups = False
me_male.update()
arm_armature_001 = bpy.data.armatures.new('Armature.001')  # bones are not reproduced

# ---- objects
ob_wooden_boss = bpy.data.objects.new('Wooden Boss', me_male)
ob_armature = bpy.data.objects.new('Armature', arm_armature_001)

# ---- transforms, parenting, visibility, modifiers, constraints
ob_wooden_boss.parent = ob_armature
ob_wooden_boss.location = (0.0, 0.0, 0.0)
ob_wooden_boss.lock_rotations_4d = False
ob_wooden_boss.empty_display_type = 'ARROWS'
ob_wooden_boss.lineart.crease_threshold = 0.0
_vg = ob_wooden_boss.vertex_groups.new(name='Bone')
for _i, _w in zip([0, 23, 24, 25, 26, 27, 46, 68, 89, 90, 91, 92, 93, 94, 95, 96, 118, 119], [0.08238, 0.1904, 0.7385, 0.09249, 0.8834, 0.1965, 0.05264, 0.0834, 0.03364, 0.09846, 0.01122, 0.6496, 0.1778, 0.03581, 0.02318, 0.01569, 0.06558, 0.3655]): _vg.add([_i], _w, 'REPLACE')
_vg = ob_wooden_boss.vertex_groups.new(name='Bone.001')
for _i, _w in zip([0, 5, 22, 25, 27, 28, 46, 93, 94, 95, 96, 118, 119], [0.05911, 0.004448, 0.4763, 0.04691, 0.538, 0.06711, 0.6818, 0.0536, 0.01095, 0.1765, 0.006402, 0.1076, 0.2222]): _vg.add([_i], _w, 'REPLACE')
_vg = ob_wooden_boss.vertex_groups.new(name='Bone.002')
for _i, _w in zip([0, 1, 2, 3, 4, 5, 6, 7, 8, 9, 10, 11, 22, 23, 24, 25, 26, 27, 28, 46, 92, 96, 119], [0.847, 0.9072, 1.019, 0.9858, 0.9901, 0.944, 0.9747, 0.1267, 0.03179, 0.6987, 0.09847, 0.03875, 0.4829, 0.7569, 0.08703, 0.7908, 0.04101, 0.1456, 0.004441, 0.08844, 0.1793, 0.04709, 0.05282]): _vg.add([_i], _w, 'REPLACE')
_vg = ob_wooden_boss.vertex_groups.new(name='Bone.015')
for _i, _w in zip([1, 7, 8, 9, 10, 11, 12, 13, 14, 15, 16, 17, 18, 19, 20, 21, 52], [0.09243, 0.8733, 0.9593, 0.3013, 0.9015, 0.9556, 0.9926, 1.004, 0.9973, 0.9977, 1.003, 1.001, 1.0, 1.001, 1.001, 0.9994, 0.9993]): _vg.add([_i], _w, 'REPLACE')
_vg = ob_wooden_boss.vertex_groups.new(name='Bone.003')
for _i, _w in zip([27, 46, 68, 88, 91, 93, 94, 95, 118, 119], [0.06501, 0.05553, 0.006484, 0.1767, 0.02297, 0.5711, 0.6829, 0.2281, 0.544, 0.2499]): _vg.add([_i], _w, 'REPLACE')
_vg = ob_wooden_boss.vertex_groups.new(name='Bone.004')
for _i, _w in zip([23, 24, 26, 68, 69, 70, 71, 72, 73, 74, 76, 77, 78, 88, 89, 90, 91, 92, 93, 94, 119], [0.03308, 0.08321, 0.03558, 0.8695, 0.8009, 0.9334, 0.9817, 0.9392, 0.9732, 0.05181, 0.1615, 0.008075, 0.02062, 0.07419, 0.9479, 0.8738, 0.03374, 0.1469, 0.1157, 0.03571, 0.02714]): _vg.add([_i], _w, 'REPLACE')
_vg = ob_wooden_boss.vertex_groups.new(name='Bone.016')
for _i, _w in zip([69, 70, 72, 73, 74, 75, 76, 77, 78, 79, 80, 81, 82, 83, 84, 85, 86, 87, 124], [0.1949, 0.02458, 0.059, 0.001554, 0.9486, 0.9791, 0.8425, 0.9717, 0.9648, 0.9998, 1.0, 0.9995, 1.0, 1.0, 1.0, 1.0, 1.0, 1.0, 1.0]): _vg.add([_i], _w, 'REPLACE')
_vg = ob_wooden_boss.vertex_groups.new(name='Bone.005')
for _i, _w in zip([22, 24, 25, 27, 28, 33, 34, 36, 37, 44, 45, 46, 88, 89, 91, 93, 94, 95, 96, 97, 102, 103, 104, 105, 106, 108, 110, 117, 118, 119], [0.007403, 0.08526, 0.05401, 0.02794, 0.8346, 0.05231, 0.06104, 0.05459, 0.1654, 0.6726, 0.8441, 0.1117, 0.7095, 0.04282, 0.8571, 0.06165, 0.1915, 0.5083, 0.8637, 0.903, 0.006605, 0.6878, 0.1058, 0.7159, 0.00421, 0.1218, 0.05822, 0.7774, 0.2387, 0.06921]): _vg.add([_i], _w, 'REPLACE')
_vg = ob_wooden_boss.vertex_groups.new(name='Bone.006')
for _i, _w in zip([37, 97, 98, 100, 101, 102, 103, 104, 105, 107, 108, 109, 110, 113, 117, 120, 137], [0.0664, 0.03043, 0.9054, 0.06709, 0.2667, 0.6362, 0.2173, 0.7929, 0.07219, 0.911, 0.8335, 0.2472, 0.6858, 0.08422, 0.1819, 0.04539, 0.04519]): _vg.add([_i], _w, 'REPLACE')
_vg = ob_wooden_boss.vertex_groups.new(name='Bone.007')
for _i, _w in zip([98, 99, 100, 101, 102, 103, 104, 110, 111, 112, 113, 115], [0.07213, 0.9932, 0.8938, 0.6938, 0.36, 0.009367, 0.09888, 0.0737, 0.9485, 0.05302, 0.8121, 0.01111]): _vg.add([_i], _w, 'REPLACE')
_vg = ob_wooden_boss.vertex_groups.new(name='Bone.011')
for _i, _w in zip([100, 101, 102, 112, 114, 115, 116], [0.01817, 0.01792, 0.02165, 0.7563, 0.08619, 0.05075, 0.2202]): _vg.add([_i], _w, 'REPLACE')
_vg = ob_wooden_boss.vertex_groups.new(name='Bone.012')
for _i, _w in zip([111, 112, 113, 114, 115, 116, 121, 122, 123, 125, 126], [0.02278, 0.181, 0.08595, 0.9166, 0.9345, 0.7967, 1.006, 1.321, 1.15, 0.9936, 1.03]): _vg.add([_i], _w, 'REPLACE')
_vg = ob_wooden_boss.vertex_groups.new(name='Bone.008')
for _i, _w in zip([28, 29, 32, 33, 34, 35, 36, 37, 38, 39, 44, 45, 55, 63, 105, 106, 110, 137], [0.008918, 0.05185, 0.1035, 0.2725, 0.5535, 0.767, 0.6716, 0.6145, 0.008835, 0.07927, 0.2058, 0.04175, 0.1257, 0.07754, 0.1526, 0.8977, 0.037, 0.00461]): _vg.add([_i], _w, 'REPLACE')
_vg = ob_wooden_boss.vertex_groups.new(name='Bone.009')
for _i, _w in zip([29, 30, 31, 32, 33, 34, 35, 36, 37, 38, 39, 41, 42, 44, 45, 105], [0.9328, 1.002, 0.9808, 0.8767, 0.6827, 0.4682, 0.02991, 0.1531, 0.1004, 0.9099, 0.7291, 0.0733, 0.01278, 0.0864, 0.08135, 0.04902]): _vg.add([_i], _w, 'REPLACE')
_vg = ob_wooden_boss.vertex_groups.new(name='Bone.013')
for _i, _w in zip([38, 39, 40, 41, 42, 43, 48, 49], [0.009269, 0.01421, 0.9032, 0.1415, 0.5847, 0.2112, 0.05084, 0.04197]): _vg.add([_i], _w, 'REPLACE')
_vg = ob_wooden_boss.vertex_groups.new(name='Bone.014')
for _i, _w in zip([38, 39, 40, 41, 42, 43, 47, 48, 49, 50, 51, 53, 54], [0.004912, 0.15, 0.08804, 0.8168, 0.3856, 0.7688, 0.996, 0.9471, 0.9422, 1.014, 0.9918, 0.9799, 1.014]): _vg.add([_i], _w, 'REPLACE')
_vg = ob_wooden_boss.vertex_groups.new(name='Bone.010')
for _i, _w in zip([35, 36, 37, 55, 56, 57, 58, 59, 60, 61, 62, 63, 64, 65, 66, 67, 106, 107, 109, 110, 120, 127, 128, 129, 130, 131, 132, 133, 134, 135, 136, 137, 138, 139, 140, 141, 142, 143], [0.171, 0.09679, 0.05058, 0.8428, 0.9794, 0.9922, 0.9911, 0.9928, 0.991, 0.9706, 0.9951, 0.9116, 0.9977, 0.9971, 0.9868, 0.9923, 0.01524, 0.06875, 0.7122, 0.1362, 0.9181, 0.9827, 0.981, 0.988, 0.9668, 0.9847, 0.9935, 0.9929, 0.9941, 0.9875, 0.9936, 0.923, 0.9754, 0.9781, 0.9921, 0.9985, 0.9982, 0.9963]): _vg.add([_i], _w, 'REPLACE')
_m = ob_wooden_boss.modifiers.new('Armature', 'ARMATURE')
_m.object = ob_armature
ob_armature.location = (0.0, 0.0, 0.0)
ob_armature.show_in_front = True

# ---- collection membership
col_collection_1.objects.link(ob_wooden_boss)
col_collection_1.objects.link(ob_armature)

# ---- scene / render settings (as saved in the file)
scene.frame_start = 1; scene.frame_end = 250; scene.frame_set(98)
scene.render.engine = 'BLENDER_EEVEE_NEXT'
scene.render.image_settings.color_mode = 'RGB'
scene.render.image_settings.compression = 90
scene.render.resolution_percentage = 50
scene.render.dither_intensity = 0.0
scene.render.bake_margin = 2
scene.render.bake_bias = 0.0
scene.cycles.use_denoising = False
scene.cycles.samples = 10
scene.cycles.sampling_pattern = 'TABULATED_SOBOL'
scene.cycles.light_sampling_threshold = 0.0
scene.cycles.use_adaptive_sampling = False
scene.cycles.use_light_tree = False
scene.cycles.blur_glossy = 0.0
scene.cycles.volume_bounces = 1
scene.cycles.pixel_filter_type = 'GAUSSIAN'
scene.cycles.sample_clamp_indirect = 0.0
scene.view_settings.view_transform = 'Standard'
bpy.context.view_layer.update()

# ---- added for rendering (the .blend has no active camera and no usable light): camera, sun
cam_auto = bpy.data.cameras.new('AutoCamera')
cam_auto.lens = 50.0
cam_auto.sensor_width = 36.0
cam_auto.clip_end = 1000.0
ob_auto_camera = bpy.data.objects.new('AutoCamera', cam_auto)
scene.collection.objects.link(ob_auto_camera)
ob_auto_camera.location = (2.68431, -3.28561, 3.25599)
ob_auto_camera.rotation_euler = (1.09748, -7.21219e-08, 0.694738)
scene.camera = ob_auto_camera
light_auto_sun = bpy.data.lights.new('AutoSun', 'SUN')
light_auto_sun.energy = 3.0
light_auto_sun.angle = 0.0523599
ob_auto_sun = bpy.data.objects.new('AutoSun', light_auto_sun)
scene.collection.objects.link(ob_auto_sun)
ob_auto_sun.rotation_euler = (0.872665, 0.174533, 0.523599)
bpy.context.view_layer.update()
